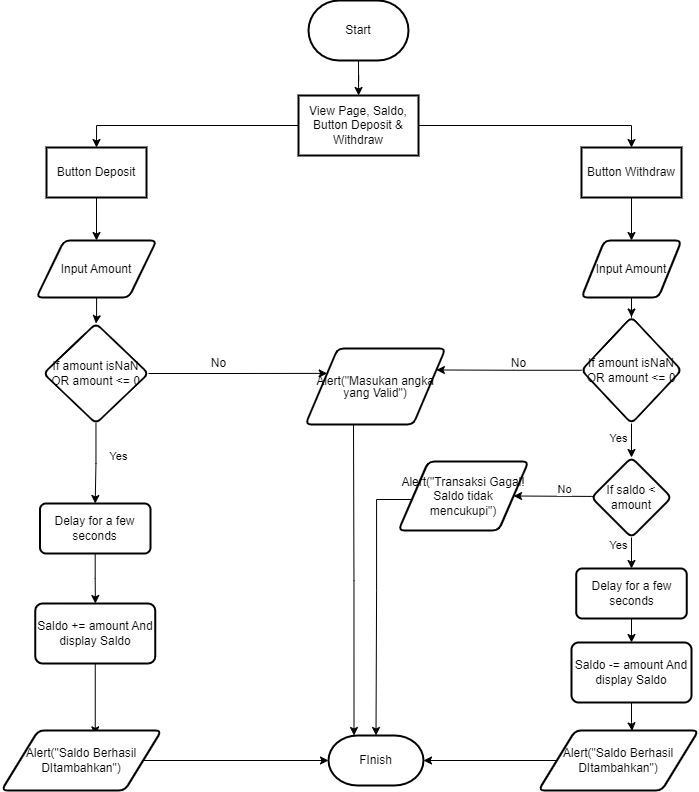

The diagram above was exported from draw.io. Its source (the exported page's mxGraphModel, read from the mxfile embedded in the PNG):
<mxGraphModel dx="1615" dy="803" grid="1" gridSize="10" guides="1" tooltips="1" connect="1" arrows="1" fold="1" page="1" pageScale="1" pageWidth="1169" pageHeight="827" math="0" shadow="0">
  <root>
    <mxCell id="0" />
    <mxCell id="1" parent="0" />
    <mxCell id="z8gDdADp7-JktrqDqVS_-8" value="" style="edgeStyle=orthogonalEdgeStyle;rounded=0;orthogonalLoop=1;jettySize=auto;html=1;exitX=0.5;exitY=1;exitDx=0;exitDy=0;exitPerimeter=0;" parent="1" source="QE93p1Pfw6L9vaZFClJX-1" target="z8gDdADp7-JktrqDqVS_-7" edge="1">
      <mxGeometry relative="1" as="geometry">
        <mxPoint x="520" y="80" as="sourcePoint" />
      </mxGeometry>
    </mxCell>
    <mxCell id="z8gDdADp7-JktrqDqVS_-10" style="edgeStyle=orthogonalEdgeStyle;rounded=0;orthogonalLoop=1;jettySize=auto;html=1;entryX=0.5;entryY=0;entryDx=0;entryDy=0;" parent="1" source="z8gDdADp7-JktrqDqVS_-7" target="z8gDdADp7-JktrqDqVS_-9" edge="1">
      <mxGeometry relative="1" as="geometry" />
    </mxCell>
    <mxCell id="z8gDdADp7-JktrqDqVS_-65" style="edgeStyle=orthogonalEdgeStyle;rounded=0;orthogonalLoop=1;jettySize=auto;html=1;entryX=0.5;entryY=0;entryDx=0;entryDy=0;" parent="1" source="z8gDdADp7-JktrqDqVS_-7" target="z8gDdADp7-JktrqDqVS_-11" edge="1">
      <mxGeometry relative="1" as="geometry" />
    </mxCell>
    <mxCell id="z8gDdADp7-JktrqDqVS_-7" value="View Page, Saldo, Button Deposit &amp;amp; Withdraw" style="whiteSpace=wrap;html=1;strokeWidth=2;" parent="1" vertex="1">
      <mxGeometry x="460" y="105" width="120" height="60" as="geometry" />
    </mxCell>
    <mxCell id="z8gDdADp7-JktrqDqVS_-14" style="edgeStyle=orthogonalEdgeStyle;rounded=0;orthogonalLoop=1;jettySize=auto;html=1;" parent="1" source="z8gDdADp7-JktrqDqVS_-9" target="z8gDdADp7-JktrqDqVS_-13" edge="1">
      <mxGeometry relative="1" as="geometry" />
    </mxCell>
    <mxCell id="z8gDdADp7-JktrqDqVS_-9" value="Button Deposit" style="whiteSpace=wrap;html=1;strokeWidth=2;" parent="1" vertex="1">
      <mxGeometry x="208" y="157" width="100" height="50" as="geometry" />
    </mxCell>
    <mxCell id="z8gDdADp7-JktrqDqVS_-16" style="edgeStyle=orthogonalEdgeStyle;rounded=0;orthogonalLoop=1;jettySize=auto;html=1;" parent="1" source="z8gDdADp7-JktrqDqVS_-11" target="z8gDdADp7-JktrqDqVS_-15" edge="1">
      <mxGeometry relative="1" as="geometry" />
    </mxCell>
    <mxCell id="z8gDdADp7-JktrqDqVS_-11" value="Button Withdraw" style="whiteSpace=wrap;html=1;strokeWidth=2;" parent="1" vertex="1">
      <mxGeometry x="743" y="157" width="100" height="50" as="geometry" />
    </mxCell>
    <mxCell id="z8gDdADp7-JktrqDqVS_-20" value="" style="edgeStyle=orthogonalEdgeStyle;rounded=0;orthogonalLoop=1;jettySize=auto;html=1;" parent="1" source="z8gDdADp7-JktrqDqVS_-13" target="z8gDdADp7-JktrqDqVS_-19" edge="1">
      <mxGeometry relative="1" as="geometry" />
    </mxCell>
    <mxCell id="z8gDdADp7-JktrqDqVS_-13" value="Input Amount" style="shape=parallelogram;html=1;strokeWidth=2;perimeter=parallelogramPerimeter;whiteSpace=wrap;rounded=1;arcSize=12;size=0.23;" parent="1" vertex="1">
      <mxGeometry x="198" y="250" width="120" height="57" as="geometry" />
    </mxCell>
    <mxCell id="z8gDdADp7-JktrqDqVS_-22" style="edgeStyle=orthogonalEdgeStyle;rounded=0;orthogonalLoop=1;jettySize=auto;html=1;" parent="1" source="z8gDdADp7-JktrqDqVS_-15" target="z8gDdADp7-JktrqDqVS_-21" edge="1">
      <mxGeometry relative="1" as="geometry" />
    </mxCell>
    <mxCell id="z8gDdADp7-JktrqDqVS_-15" value="Input Amount" style="shape=parallelogram;html=1;strokeWidth=2;perimeter=parallelogramPerimeter;whiteSpace=wrap;rounded=1;arcSize=12;size=0.23;" parent="1" vertex="1">
      <mxGeometry x="743" y="250" width="100" height="57" as="geometry" />
    </mxCell>
    <mxCell id="z8gDdADp7-JktrqDqVS_-26" value="" style="edgeStyle=orthogonalEdgeStyle;rounded=0;orthogonalLoop=1;jettySize=auto;html=1;" parent="1" source="z8gDdADp7-JktrqDqVS_-19" target="z8gDdADp7-JktrqDqVS_-25" edge="1">
      <mxGeometry relative="1" as="geometry" />
    </mxCell>
    <mxCell id="z8gDdADp7-JktrqDqVS_-41" value="Yes" style="edgeLabel;html=1;align=center;verticalAlign=middle;resizable=0;points=[];" parent="z8gDdADp7-JktrqDqVS_-26" vertex="1" connectable="0">
      <mxGeometry x="-0.1879" y="1" relative="1" as="geometry">
        <mxPoint x="21" as="offset" />
      </mxGeometry>
    </mxCell>
    <mxCell id="z8gDdADp7-JktrqDqVS_-36" style="edgeStyle=orthogonalEdgeStyle;rounded=0;orthogonalLoop=1;jettySize=auto;html=1;entryX=0;entryY=0.25;entryDx=0;entryDy=0;" parent="1" source="z8gDdADp7-JktrqDqVS_-19" target="z8gDdADp7-JktrqDqVS_-34" edge="1">
      <mxGeometry relative="1" as="geometry" />
    </mxCell>
    <mxCell id="z8gDdADp7-JktrqDqVS_-19" value="If amount isNaN OR amount &amp;lt;= 0" style="rhombus;whiteSpace=wrap;html=1;strokeWidth=2;rounded=1;arcSize=12;" parent="1" vertex="1">
      <mxGeometry x="205" y="333" width="105" height="100" as="geometry" />
    </mxCell>
    <mxCell id="z8gDdADp7-JktrqDqVS_-37" style="edgeStyle=orthogonalEdgeStyle;rounded=0;orthogonalLoop=1;jettySize=auto;html=1;entryX=1;entryY=0.25;entryDx=0;entryDy=0;" parent="1" source="z8gDdADp7-JktrqDqVS_-21" target="z8gDdADp7-JktrqDqVS_-34" edge="1">
      <mxGeometry relative="1" as="geometry" />
    </mxCell>
    <mxCell id="z8gDdADp7-JktrqDqVS_-43" value="" style="edgeStyle=orthogonalEdgeStyle;rounded=0;orthogonalLoop=1;jettySize=auto;html=1;" parent="1" source="z8gDdADp7-JktrqDqVS_-21" target="z8gDdADp7-JktrqDqVS_-42" edge="1">
      <mxGeometry relative="1" as="geometry" />
    </mxCell>
    <mxCell id="z8gDdADp7-JktrqDqVS_-50" value="Yes" style="edgeLabel;html=1;align=center;verticalAlign=middle;resizable=0;points=[];" parent="z8gDdADp7-JktrqDqVS_-43" vertex="1" connectable="0">
      <mxGeometry x="-0.4188" relative="1" as="geometry">
        <mxPoint x="-14" as="offset" />
      </mxGeometry>
    </mxCell>
    <mxCell id="z8gDdADp7-JktrqDqVS_-21" value="If amount isNaN OR amount &amp;lt;= 0" style="rhombus;whiteSpace=wrap;html=1;strokeWidth=2;rounded=1;arcSize=12;" parent="1" vertex="1">
      <mxGeometry x="743" y="326.5" width="100" height="106.5" as="geometry" />
    </mxCell>
    <mxCell id="z8gDdADp7-JktrqDqVS_-28" value="" style="edgeStyle=orthogonalEdgeStyle;rounded=0;orthogonalLoop=1;jettySize=auto;html=1;" parent="1" source="z8gDdADp7-JktrqDqVS_-25" target="z8gDdADp7-JktrqDqVS_-27" edge="1">
      <mxGeometry relative="1" as="geometry" />
    </mxCell>
    <mxCell id="z8gDdADp7-JktrqDqVS_-25" value="Delay for a few seconds" style="whiteSpace=wrap;html=1;strokeWidth=2;rounded=1;arcSize=12;" parent="1" vertex="1">
      <mxGeometry x="201.5" y="513" width="110.5" height="50" as="geometry" />
    </mxCell>
    <mxCell id="z8gDdADp7-JktrqDqVS_-30" style="edgeStyle=orthogonalEdgeStyle;rounded=0;orthogonalLoop=1;jettySize=auto;html=1;entryX=0.586;entryY=0.073;entryDx=0;entryDy=0;entryPerimeter=0;" parent="1" source="z8gDdADp7-JktrqDqVS_-27" target="z8gDdADp7-JktrqDqVS_-31" edge="1">
      <mxGeometry relative="1" as="geometry">
        <mxPoint x="256.79999999999995" y="644" as="targetPoint" />
      </mxGeometry>
    </mxCell>
    <mxCell id="z8gDdADp7-JktrqDqVS_-27" value="Saldo += amount And display Saldo" style="whiteSpace=wrap;html=1;strokeWidth=2;rounded=1;arcSize=12;" parent="1" vertex="1">
      <mxGeometry x="196.75" y="613" width="120" height="60" as="geometry" />
    </mxCell>
    <mxCell id="z8gDdADp7-JktrqDqVS_-33" style="edgeStyle=orthogonalEdgeStyle;rounded=0;orthogonalLoop=1;jettySize=auto;html=1;" parent="1" source="z8gDdADp7-JktrqDqVS_-31" target="z8gDdADp7-JktrqDqVS_-32" edge="1">
      <mxGeometry relative="1" as="geometry">
        <Array as="points">
          <mxPoint x="250" y="765" />
        </Array>
      </mxGeometry>
    </mxCell>
    <mxCell id="z8gDdADp7-JktrqDqVS_-31" value="Alert(&quot;Saldo Berhasil DItambahkan&quot;)" style="shape=parallelogram;html=1;strokeWidth=2;perimeter=parallelogramPerimeter;whiteSpace=wrap;rounded=1;arcSize=12;size=0.23;" parent="1" vertex="1">
      <mxGeometry x="163" y="740" width="160" height="60" as="geometry" />
    </mxCell>
    <mxCell id="z8gDdADp7-JktrqDqVS_-32" value="FInish" style="strokeWidth=2;html=1;shape=mxgraph.flowchart.terminator;whiteSpace=wrap;" parent="1" vertex="1">
      <mxGeometry x="490" y="745" width="95" height="50" as="geometry" />
    </mxCell>
    <mxCell id="z8gDdADp7-JktrqDqVS_-34" value="&lt;p style=&quot;line-height: 100%;&quot;&gt;&lt;font style=&quot;font-size: 12px;&quot;&gt;Alert&lt;/font&gt;&lt;span style=&quot;background-color: initial;&quot;&gt;(&quot;&lt;/span&gt;&lt;span style=&quot;background-color: initial;&quot;&gt;Masukan angka yang Valid&quot;)&lt;/span&gt;&lt;/p&gt;" style="shape=parallelogram;html=1;strokeWidth=2;perimeter=parallelogramPerimeter;whiteSpace=wrap;rounded=1;arcSize=12;size=0.23;verticalAlign=middle;" parent="1" vertex="1">
      <mxGeometry x="467" y="358" width="140" height="76" as="geometry" />
    </mxCell>
    <mxCell id="z8gDdADp7-JktrqDqVS_-38" style="edgeStyle=orthogonalEdgeStyle;rounded=0;orthogonalLoop=1;jettySize=auto;html=1;entryX=0.5;entryY=0;entryDx=0;entryDy=0;entryPerimeter=0;" parent="1" edge="1">
      <mxGeometry relative="1" as="geometry">
        <mxPoint x="515" y="434" as="sourcePoint" />
        <mxPoint x="515.5" y="744.9999999999998" as="targetPoint" />
      </mxGeometry>
    </mxCell>
    <mxCell id="z8gDdADp7-JktrqDqVS_-39" value="No" style="text;html=1;align=center;verticalAlign=middle;resizable=0;points=[];autosize=1;strokeColor=none;fillColor=none;" parent="1" vertex="1">
      <mxGeometry x="360" y="358" width="40" height="30" as="geometry" />
    </mxCell>
    <mxCell id="z8gDdADp7-JktrqDqVS_-40" value="No" style="text;html=1;align=center;verticalAlign=middle;resizable=0;points=[];autosize=1;strokeColor=none;fillColor=none;" parent="1" vertex="1">
      <mxGeometry x="660" y="358" width="40" height="30" as="geometry" />
    </mxCell>
    <mxCell id="z8gDdADp7-JktrqDqVS_-49" style="edgeStyle=orthogonalEdgeStyle;rounded=0;orthogonalLoop=1;jettySize=auto;html=1;entryX=0.5;entryY=0;entryDx=0;entryDy=0;" parent="1" source="z8gDdADp7-JktrqDqVS_-42" target="z8gDdADp7-JktrqDqVS_-48" edge="1">
      <mxGeometry relative="1" as="geometry" />
    </mxCell>
    <mxCell id="z8gDdADp7-JktrqDqVS_-64" value="Yes" style="edgeLabel;html=1;align=center;verticalAlign=middle;resizable=0;points=[];" parent="z8gDdADp7-JktrqDqVS_-49" vertex="1" connectable="0">
      <mxGeometry x="-0.6817" y="-1" relative="1" as="geometry">
        <mxPoint x="-13" as="offset" />
      </mxGeometry>
    </mxCell>
    <mxCell id="z8gDdADp7-JktrqDqVS_-61" style="edgeStyle=orthogonalEdgeStyle;rounded=0;orthogonalLoop=1;jettySize=auto;html=1;entryX=1;entryY=0.5;entryDx=0;entryDy=0;exitX=0.037;exitY=0.486;exitDx=0;exitDy=0;exitPerimeter=0;" parent="1" source="z8gDdADp7-JktrqDqVS_-42" target="z8gDdADp7-JktrqDqVS_-59" edge="1">
      <mxGeometry relative="1" as="geometry">
        <mxPoint x="753" y="503" as="sourcePoint" />
        <mxPoint x="683.9000000000001" y="505" as="targetPoint" />
        <Array as="points">
          <mxPoint x="753" y="506" />
        </Array>
      </mxGeometry>
    </mxCell>
    <mxCell id="z8gDdADp7-JktrqDqVS_-63" value="No" style="edgeLabel;html=1;align=center;verticalAlign=middle;resizable=0;points=[];" parent="z8gDdADp7-JktrqDqVS_-61" vertex="1" connectable="0">
      <mxGeometry x="-0.2532" y="-1" relative="1" as="geometry">
        <mxPoint y="-7" as="offset" />
      </mxGeometry>
    </mxCell>
    <mxCell id="z8gDdADp7-JktrqDqVS_-42" value="If saldo &amp;lt; amount" style="rhombus;whiteSpace=wrap;html=1;strokeWidth=2;rounded=1;arcSize=12;" parent="1" vertex="1">
      <mxGeometry x="753" y="467" width="80" height="80" as="geometry" />
    </mxCell>
    <mxCell id="z8gDdADp7-JktrqDqVS_-53" style="edgeStyle=orthogonalEdgeStyle;rounded=0;orthogonalLoop=1;jettySize=auto;html=1;" parent="1" source="z8gDdADp7-JktrqDqVS_-48" target="z8gDdADp7-JktrqDqVS_-51" edge="1">
      <mxGeometry relative="1" as="geometry" />
    </mxCell>
    <mxCell id="z8gDdADp7-JktrqDqVS_-48" value="Delay for a few seconds" style="whiteSpace=wrap;html=1;strokeWidth=2;rounded=1;arcSize=12;" parent="1" vertex="1">
      <mxGeometry x="737.75" y="578" width="110.5" height="50" as="geometry" />
    </mxCell>
    <mxCell id="z8gDdADp7-JktrqDqVS_-51" value="Saldo -= amount And display Saldo" style="whiteSpace=wrap;html=1;strokeWidth=2;rounded=1;arcSize=12;" parent="1" vertex="1">
      <mxGeometry x="733" y="652" width="120" height="60" as="geometry" />
    </mxCell>
    <mxCell id="z8gDdADp7-JktrqDqVS_-54" value="Alert(&quot;Saldo Berhasil DItambahkan&quot;)" style="shape=parallelogram;html=1;strokeWidth=2;perimeter=parallelogramPerimeter;whiteSpace=wrap;rounded=1;arcSize=12;size=0.23;" parent="1" vertex="1">
      <mxGeometry x="700" y="740" width="160" height="60" as="geometry" />
    </mxCell>
    <mxCell id="z8gDdADp7-JktrqDqVS_-55" style="edgeStyle=orthogonalEdgeStyle;rounded=0;orthogonalLoop=1;jettySize=auto;html=1;entryX=0.585;entryY=0.006;entryDx=0;entryDy=0;entryPerimeter=0;" parent="1" source="z8gDdADp7-JktrqDqVS_-51" target="z8gDdADp7-JktrqDqVS_-54" edge="1">
      <mxGeometry relative="1" as="geometry" />
    </mxCell>
    <mxCell id="z8gDdADp7-JktrqDqVS_-56" style="edgeStyle=orthogonalEdgeStyle;rounded=0;orthogonalLoop=1;jettySize=auto;html=1;entryX=1;entryY=0.5;entryDx=0;entryDy=0;entryPerimeter=0;" parent="1" source="z8gDdADp7-JktrqDqVS_-54" target="z8gDdADp7-JktrqDqVS_-32" edge="1">
      <mxGeometry relative="1" as="geometry" />
    </mxCell>
    <mxCell id="z8gDdADp7-JktrqDqVS_-59" value="Alert(&quot;Transaksi Gagal! Saldo tidak mencukupi&quot;)" style="shape=parallelogram;strokeWidth=2;perimeter=parallelogramPerimeter;rounded=1;arcSize=12;size=0.23;verticalAlign=middle;whiteSpace=wrap;html=1;" parent="1" vertex="1">
      <mxGeometry x="560" y="471" width="130" height="69" as="geometry" />
    </mxCell>
    <mxCell id="z8gDdADp7-JktrqDqVS_-62" style="edgeStyle=orthogonalEdgeStyle;rounded=0;orthogonalLoop=1;jettySize=auto;html=1;entryX=0.5;entryY=0;entryDx=0;entryDy=0;entryPerimeter=0;" parent="1" source="z8gDdADp7-JktrqDqVS_-59" target="z8gDdADp7-JktrqDqVS_-32" edge="1">
      <mxGeometry relative="1" as="geometry">
        <Array as="points">
          <mxPoint x="538" y="509" />
          <mxPoint x="538" y="600" />
        </Array>
      </mxGeometry>
    </mxCell>
    <mxCell id="QE93p1Pfw6L9vaZFClJX-1" value="Start" style="strokeWidth=2;html=1;shape=mxgraph.flowchart.terminator;whiteSpace=wrap;" parent="1" vertex="1">
      <mxGeometry x="470" y="10" width="100" height="60" as="geometry" />
    </mxCell>
  </root>
</mxGraphModel>